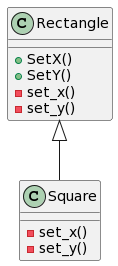

The diagram above was rendered by PlantUML. Its source (embedded in the PNG):
@startuml
class Rectangle {
    +SetX()
    +SetY()
    -set_x()
    -set_y()
}

class Square {
    -set_x()
    -set_y()
}

Rectangle <|-down- Square
@enduml